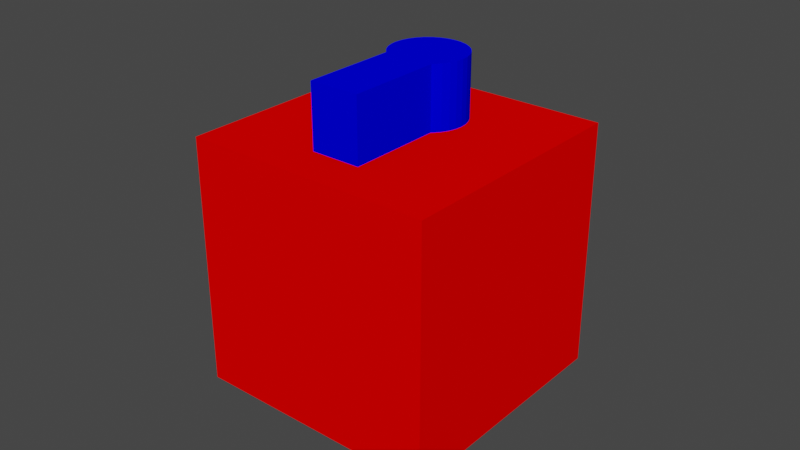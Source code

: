 # Source: Key_cube_cap.blend  (saved by Blender 3.4.6; exported with 4.5.12 LTS)
import bpy
from mathutils import Matrix  # noqa: F401  (used for matrix-valued properties, if any)

bpy.ops.wm.read_factory_settings(use_empty=True)
scene = bpy.context.scene
scene.name = 'Scene'

# ---- collections
col_collection = bpy.data.collections.new('Collection'); scene.collection.children.link(col_collection)

# ---- materials (node trees are filled in below, after node groups)
mat_red = bpy.data.materials.new('Red')
mat_red.use_transparent_shadow = False
mat_blue = bpy.data.materials.new('Blue')
mat_blue.use_transparent_shadow = False

# ---- material node trees
mat_red.use_nodes = True; mat_red.node_tree.nodes.clear()
_N = mat_red.node_tree.nodes; _L = mat_red.node_tree.links
n0 = _N.new('ShaderNodeOutputMaterial'); n0.name = 'Material Output'; n0.location = (0, 0)
n1 = _N.new('ShaderNodeBsdfDiffuse'); n1.name = 'Diffuse BSDF'; n1.location = (0, 0)
n1.inputs[0].default_value = (1.0, 0.0, 0.0, 1.0)
_L.new(n1.outputs[0], n0.inputs[0])
n0.is_active_output = True
mat_blue.use_nodes = True; mat_blue.node_tree.nodes.clear()
_N = mat_blue.node_tree.nodes; _L = mat_blue.node_tree.links
n0 = _N.new('ShaderNodeOutputMaterial'); n0.name = 'Material Output'; n0.location = (0, 0)
n1 = _N.new('ShaderNodeBsdfDiffuse'); n1.name = 'Diffuse BSDF'; n1.location = (0, 0)
n1.inputs[0].default_value = (0.0, 0.0, 1.0, 1.0)
_L.new(n1.outputs[0], n0.inputs[0])
n0.is_active_output = True

# ---- world
world_world = bpy.data.worlds.new('World'); scene.world = world_world
world_world.use_nodes = True; world_world.node_tree.nodes.clear()
_N = world_world.node_tree.nodes; _L = world_world.node_tree.links
n0 = _N.new('ShaderNodeOutputWorld'); n0.name = 'World Output'; n0.location = (300, 300)
n1 = _N.new('ShaderNodeBackground'); n1.name = 'Background'; n1.location = (10, 300)
n1.inputs[0].default_value = (0.05088, 0.05088, 0.05088, 1.0)
_L.new(n1.outputs[0], n0.inputs[0])
n0.is_active_output = True
world_world.color = (0.05088, 0.05088, 0.05088)
world_world.use_sun_shadow = False
world_world.sun_shadow_jitter_overblur = 0.0

# ---- meshes
me_cube_004 = bpy.data.meshes.new('Cube.004')
me_cube_004.from_pydata([(-0.04, -0.04, -0.04), (-0.04, -0.04, 0.04), (-0.04, 0.04, -0.04), (-0.04, 0.04, 0.04), (0.04, -0.04, -0.04), (0.04, -0.04, 0.04), (0.04, 0.04, -0.04), (0.04, 0.04, 0.04), (-7.451e-11, 0.0246, 0.04), (0.008, 0.005333, 0.06), (-7.451e-11, 0.0246, 0.06), (0.008, 0.005333, 0.04), (0.002341, 0.02437, 0.04), (0.008, -0.02667, 0.06), (0.002341, 0.02437, 0.06), (0.008, -0.02667, 0.04), (0.004592, 0.02368, 0.04), (-0.008, 0.005333, 0.06), (0.004592, 0.02368, 0.06), (-0.008, 0.005333, 0.04), (-0.008, -0.02667, 0.06), (0.006667, 0.02257, 0.04), (0.006667, 0.02257, 0.06), (-0.008, -0.02667, 0.04), (0.008485, 0.02108, 0.04), (0.008485, 0.02108, 0.06), (0.009978, 0.01926, 0.04), (0.009978, 0.01926, 0.06), (0.01109, 0.01719, 0.04), (0.01109, 0.01719, 0.06), (0.01177, 0.01494, 0.04), (0.01177, 0.01494, 0.06), (0.012, 0.0126, 0.04), (0.012, 0.0126, 0.06), (0.01177, 0.01026, 0.04), (0.01177, 0.01026, 0.06), (0.01109, 0.008004, 0.04), (0.01109, 0.008004, 0.06), (0.009978, 0.00593, 0.04), (0.009978, 0.00593, 0.06), (0.008485, 0.004111, 0.04), (0.008485, 0.004111, 0.06), (0.006667, 0.002619, 0.04), (0.006667, 0.002619, 0.06), (0.004592, 0.00151, 0.04), (0.004592, 0.00151, 0.06), (0.002341, 0.0008272, 0.04), (0.002341, 0.0008272, 0.06), (-7.451e-11, 0.0005966, 0.04), (-7.451e-11, 0.0005966, 0.06), (-0.002341, 0.0008272, 0.04), (-0.002341, 0.0008272, 0.06), (-0.004592, 0.00151, 0.04), (-0.004592, 0.00151, 0.06), (-0.006667, 0.002619, 0.04), (-0.006667, 0.002619, 0.06), (-0.008485, 0.004111, 0.04), (-0.008485, 0.004111, 0.06), (-0.009978, 0.00593, 0.04), (-0.009978, 0.00593, 0.06), (-0.01109, 0.008004, 0.04), (-0.01109, 0.008004, 0.06), (-0.01177, 0.01026, 0.04), (-0.01177, 0.01026, 0.06), (-0.012, 0.0126, 0.04), (-0.012, 0.0126, 0.06), (-0.01177, 0.01494, 0.04), (-0.01177, 0.01494, 0.06), (-0.01109, 0.01719, 0.04), (-0.01109, 0.01719, 0.06), (-0.009978, 0.01926, 0.04), (-0.009978, 0.01926, 0.06), (-0.008485, 0.02108, 0.04), (-0.008485, 0.02108, 0.06), (-0.006667, 0.02257, 0.04), (-0.006667, 0.02257, 0.06), (-0.004592, 0.02368, 0.04), (-0.004592, 0.02368, 0.06), (-0.002341, 0.02437, 0.04), (-0.002341, 0.02437, 0.06), (-0.008, 0.003713, 0.06), (-0.008, 0.003713, 0.04), (0.008, 0.003713, 0.06), (0.008, 0.004918, 0.06), (0.008, 0.003713, 0.04), (0.006634, 0.002602, 0.06), (-0.006634, 0.002602, 0.04), (0.007585, 0.004503, 0.06), (0.006839, 0.003011, 0.06), (-0.00664, 0.002614, 0.04)], [], [(0, 1, 3, 2), (2, 3, 7, 6), (6, 7, 5, 4), (4, 5, 1, 0), (2, 6, 4, 0), (7, 3, 1, 5), (80, 20, 13, 82, 43, 85, 45, 47, 49, 51, 53, 55), (85, 43, 88), (43, 82, 83, 87, 9, 17, 80, 55, 53, 51, 49, 47, 45, 85, 88), (83, 9, 87), (15, 13, 20, 23), (23, 20, 80, 81), (42, 84, 15, 23, 81, 54, 86, 52, 50, 48, 46, 44), (84, 42, 44, 46, 48, 50, 52, 86, 89, 54, 81, 19, 11), (54, 89, 86), (82, 13, 15, 84), (8, 10, 14, 12), (12, 14, 18, 16), (16, 18, 22, 21), (21, 22, 25, 24), (24, 25, 27, 26), (26, 27, 29, 28), (28, 29, 31, 30), (30, 31, 33, 32), (32, 33, 35, 34), (34, 35, 37, 36), (36, 37, 39, 38), (38, 39, 41, 40), (40, 41, 82, 84), (57, 56, 81, 80), (56, 57, 59, 58), (58, 59, 61, 60), (60, 61, 63, 62), (62, 63, 65, 64), (64, 65, 67, 66), (66, 67, 69, 68), (68, 69, 71, 70), (70, 71, 73, 72), (72, 73, 75, 74), (74, 75, 77, 76), (82, 41, 39, 37, 35, 33, 31, 29, 27, 25, 22, 18, 14, 10, 79, 77, 75, 73, 71, 69, 67, 65, 63, 61, 59, 57, 80, 17, 9, 83), (76, 77, 79, 78), (78, 79, 10, 8), (81, 56, 58, 60, 62, 64, 66, 68, 70, 72, 74, 76, 78, 8, 12, 16, 21, 24, 26, 28, 30, 32, 34, 36, 38, 40, 84, 11, 19)])
me_cube_004.polygons.foreach_set('material_index', [0, 0, 0, 0, 0, 0, 1, 1, 1, 1, 1, 1, 0, 0, 0, 1, 1, 1, 1, 1, 1, 1, 1, 1, 1, 1, 1, 1, 1, 1, 1, 1, 1, 1, 1, 1, 1, 1, 1, 1, 1, 1, 1, 0])
_uv = me_cube_004.uv_layers.new(name='UVMap')
_uv.uv.foreach_set('vector', [0.375, 0.0, 0.625, 0.0, 0.625, 0.25, 0.375, 0.25, 0.375, 0.25, 0.625, 0.25, 0.625, 0.5, 0.375, 0.5, 0.375, 0.5, 0.625, 0.5, 0.625, 0.75, 0.375, 0.75, 0.375, 0.75, 0.625, 0.75, 0.625, 1.0, 0.375, 1.0, 0.125, 0.5, 0.375, 0.5, 0.375, 0.75, 0.125, 0.75, 0.625, 0.5, 0.875, 0.5, 0.875, 0.75, 0.625, 0.75, 0.875, 0.5127, 0.875, 0.75, 0.625, 0.75, 0.625, 0.5127, 0.6458, 0.5212, 0.6463, 0.5213, 0.6782, 0.5299, 0.7134, 0.5352, 0.75, 0.537, 0.7866, 0.5352, 0.8218, 0.5299, 0.8542, 0.5212, 0.6463, 0.5213, 0.6458, 0.5212, 0.6431, 0.5181, 0.6458, 0.5212, 0.625, 0.5127, 0.625, 0.5032, 0.6315, 0.5065, 0.625, 0.5, 0.875, 0.5, 0.875, 0.5127, 0.8542, 0.5212, 0.8218, 0.5299, 0.7866, 0.5352, 0.75, 0.537, 0.7134, 0.5352, 0.6782, 0.5299, 0.6463, 0.5213, 0.6431, 0.5181, 0.625, 0.5032, 0.625, 0.5, 0.6315, 0.5065, 0.375, 0.75, 0.625, 0.75, 0.625, 1.0, 0.375, 1.0, 0.375, 0.0, 0.625, 0.0, 0.625, 0.2373, 0.375, 0.2373, 0.3542, 0.5212, 0.375, 0.5127, 0.375, 0.75, 0.125, 0.75, 0.125, 0.5127, 0.1458, 0.5212, 0.1463, 0.5213, 0.1782, 0.5299, 0.2134, 0.5352, 0.25, 0.537, 0.2866, 0.5352, 0.3218, 0.5299, 0.375, 0.5127, 0.3542, 0.5212, 0.3218, 0.5299, 0.2866, 0.5352, 0.25, 0.537, 0.2134, 0.5352, 0.1782, 0.5299, 0.1463, 0.5213, 0.1462, 0.5212, 0.1458, 0.5212, 0.125, 0.5127, 0.125, 0.5, 0.375, 0.5, 0.1458, 0.5212, 0.1462, 0.5212, 0.1463, 0.5213, 0.625, 0.5127, 0.625, 0.75, 0.375, 0.75, 0.375, 0.5127, 1.0, 0.5, 1.0, 1.0, 0.9688, 1.0, 0.9688, 0.5, 0.9688, 0.5, 0.9688, 1.0, 0.9375, 1.0, 0.9375, 0.5, 0.9375, 0.5, 0.9375, 1.0, 0.9062, 1.0, 0.9062, 0.5, 0.9062, 0.5, 0.9062, 1.0, 0.875, 1.0, 0.875, 0.5, 0.875, 0.5, 0.875, 1.0, 0.8438, 1.0, 0.8438, 0.5, 0.8438, 0.5, 0.8438, 1.0, 0.8125, 1.0, 0.8125, 0.5, 0.8125, 0.5, 0.8125, 1.0, 0.7812, 1.0, 0.7812, 0.5, 0.7812, 0.5, 0.7812, 1.0, 0.75, 1.0, 0.75, 0.5, 0.75, 0.5, 0.75, 1.0, 0.7188, 1.0, 0.7188, 0.5, 0.7188, 0.5, 0.7188, 1.0, 0.6875, 1.0, 0.6875, 0.5, 0.6875, 0.5, 0.6875, 1.0, 0.6562, 1.0, 0.6562, 0.5, 0.6562, 0.5, 0.6562, 1.0, 0.625, 1.0, 0.625, 0.5, 0.625, 0.5, 0.625, 1.0, 0.6167, 1.0, 0.6167, 0.5, 0.375, 1.0, 0.375, 0.5, 0.3833, 0.5, 0.3833, 1.0, 0.375, 0.5, 0.375, 1.0, 0.3438, 1.0, 0.3438, 0.5, 0.3438, 0.5, 0.3438, 1.0, 0.3125, 1.0, 0.3125, 0.5, 0.3125, 0.5, 0.3125, 1.0, 0.2812, 1.0, 0.2812, 0.5, 0.2812, 0.5, 0.2812, 1.0, 0.25, 1.0, 0.25, 0.5, 0.25, 0.5, 0.25, 1.0, 0.2188, 1.0, 0.2188, 0.5, 0.2188, 0.5, 0.2188, 1.0, 0.1875, 1.0, 0.1875, 0.5, 0.1875, 0.5, 0.1875, 1.0, 0.1562, 1.0, 0.1562, 0.5, 0.1562, 0.5, 0.1562, 1.0, 0.125, 1.0, 0.125, 0.5, 0.125, 0.5, 0.125, 1.0, 0.09375, 1.0, 0.09375, 0.5, 0.09375, 0.5, 0.09375, 1.0, 0.0625, 1.0, 0.0625, 0.5, 0.41, 0.07233, 0.4197, 0.08029, 0.4496, 0.1167, 0.4717, 0.1582, 0.4854, 0.2032, 0.49, 0.25, 0.4854, 0.2968, 0.4717, 0.3418, 0.4496, 0.3833, 0.4197, 0.4197, 0.3833, 0.4496, 0.3418, 0.4717, 0.2968, 0.4854, 0.25, 0.49, 0.2032, 0.4854, 0.1582, 0.4717, 0.1167, 0.4496, 0.08029, 0.4197, 0.05045, 0.3833, 0.02827, 0.3418, 0.01461, 0.2968, 0.01, 0.25, 0.01461, 0.2032, 0.02827, 0.1582, 0.05045, 0.1167, 0.08029, 0.08029, 0.09, 0.07233, 0.09, 0.1047, 0.41, 0.1047, 0.41, 0.09642, 0.0625, 0.5, 0.0625, 1.0, 0.03125, 1.0, 0.03125, 0.5, 0.03125, 0.5, 0.03125, 1.0, 0.0, 1.0, 0.0, 0.5, 0.59, 0.07233, 0.5803, 0.08029, 0.5504, 0.1167, 0.5283, 0.1582, 0.5146, 0.2032, 0.51, 0.25, 0.5146, 0.2968, 0.5283, 0.3418, 0.5504, 0.3833, 0.5803, 0.4197, 0.6167, 0.4496, 0.6582, 0.4717, 0.7032, 0.4854, 0.75, 0.49, 0.7968, 0.4854, 0.8418, 0.4717, 0.8833, 0.4496, 0.9197, 0.4197, 0.9496, 0.3833, 0.9717, 0.3418, 0.9854, 0.2968, 0.99, 0.25, 0.9854, 0.2032, 0.9717, 0.1582, 0.9496, 0.1167, 0.9197, 0.08029, 0.91, 0.07233, 0.91, 0.1047, 0.59, 0.1047])
me_cube_004.materials.append(mat_red)
me_cube_004.materials.append(mat_blue)
me_cube_004.update()

# ---- objects
ob_cap = bpy.data.objects.new('Cap', me_cube_004)

# ---- transforms, parenting, visibility, modifiers, constraints
ob_cap.location = (0.0, 0.0, 0.0)

# ---- collection membership
col_collection.objects.link(ob_cap)

# ---- scene / render settings (as saved in the file)
scene.frame_start = 1; scene.frame_end = 250; scene.frame_set(1)
scene.render.engine = 'BLENDER_EEVEE_NEXT'
scene.cycles.sampling_pattern = 'TABULATED_SOBOL'
scene.cycles.use_light_tree = False
scene.view_settings.view_transform = 'Filmic'
bpy.context.view_layer.update()

# ---- added for rendering (the .blend has no active camera and no usable light): camera, sun
cam_auto = bpy.data.cameras.new('AutoCamera')
cam_auto.lens = 50.0
cam_auto.sensor_width = 36.0
cam_auto.clip_end = 1000.0
ob_auto_camera = bpy.data.objects.new('AutoCamera', cam_auto)
scene.collection.objects.link(ob_auto_camera)
ob_auto_camera.location = (0.185045, -0.222054, 0.158036)
ob_auto_camera.rotation_euler = (1.09748, -7.21219e-08, 0.694738)
scene.camera = ob_auto_camera
light_auto_sun = bpy.data.lights.new('AutoSun', 'SUN')
light_auto_sun.energy = 3.0
light_auto_sun.angle = 0.0523599
ob_auto_sun = bpy.data.objects.new('AutoSun', light_auto_sun)
scene.collection.objects.link(ob_auto_sun)
ob_auto_sun.rotation_euler = (0.872665, 0.174533, 0.523599)
bpy.context.view_layer.update()

